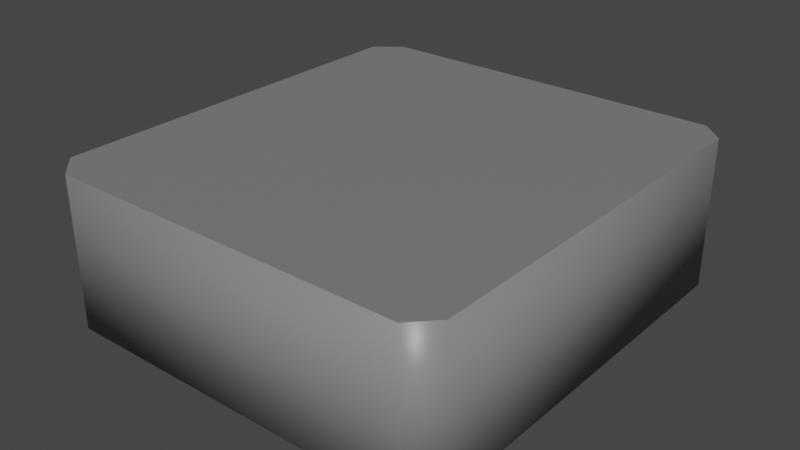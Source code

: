 # Source: basee.blend  (saved by Blender 2.80.75; exported with 4.5.12 LTS)
import bpy
from mathutils import Matrix  # noqa: F401  (used for matrix-valued properties, if any)

bpy.ops.wm.read_factory_settings(use_empty=True)
scene = bpy.context.scene
scene.name = 'Scene'

# ---- collections
col_collection = bpy.data.collections.new('Collection'); scene.collection.children.link(col_collection)

# ---- materials (node trees are filled in below, after node groups)
mat_material = bpy.data.materials.new('Material')
mat_material.alpha_threshold = 0.0
mat_material.use_transparent_shadow = False
mat_material.line_color = (0.0, 0.0, 0.0, 1.0)
mat_material_001 = bpy.data.materials.new('Material.001')
mat_material_001.use_transparent_shadow = False
mat_material_002 = bpy.data.materials.new('Material.002')
mat_material_002.use_transparent_shadow = False
mat_material_003 = bpy.data.materials.new('Material.003')
mat_material_003.use_transparent_shadow = False

# ---- material node trees
mat_material.use_nodes = True; mat_material.node_tree.nodes.clear()
_N = mat_material.node_tree.nodes; _L = mat_material.node_tree.links
n0 = _N.new('ShaderNodeOutputMaterial'); n0.name = 'Material Output'; n0.location = (300, 300)
n1 = _N.new('ShaderNodeBsdfPrincipled'); n1.name = 'Principled BSDF'; n1.location = (10, 300)
n1.distribution = 'GGX'
n1.subsurface_method = 'BURLEY'
n1.inputs[0].default_value = (0.2203, 0.2203, 0.2203, 1.0)
n1.inputs[2].default_value = 0.4
n1.inputs[3].default_value = 1.45
n1.inputs[27].default_value = (0.0, 0.0, 0.0, 1.0)
n1.inputs[28].default_value = 1.0
_L.new(n1.outputs[0], n0.inputs[0])
n0.is_active_output = True
mat_material_001.use_nodes = True; mat_material_001.node_tree.nodes.clear()
_N = mat_material_001.node_tree.nodes; _L = mat_material_001.node_tree.links
n0 = _N.new('ShaderNodeOutputMaterial'); n0.name = 'Material Output'; n0.location = (300, 300)
n1 = _N.new('ShaderNodeBsdfPrincipled'); n1.name = 'Principled BSDF'; n1.location = (10, 300)
n1.distribution = 'GGX'
n1.subsurface_method = 'BURLEY'
n1.inputs[0].default_value = (0.2668, 0.2668, 0.2668, 1.0)
n1.inputs[3].default_value = 1.45
n1.inputs[27].default_value = (0.0, 0.0, 0.0, 1.0)
n1.inputs[28].default_value = 1.0
_L.new(n1.outputs[0], n0.inputs[0])
n0.is_active_output = True
mat_material_002.use_nodes = True; mat_material_002.node_tree.nodes.clear()
_N = mat_material_002.node_tree.nodes; _L = mat_material_002.node_tree.links
n0 = _N.new('ShaderNodeOutputMaterial'); n0.name = 'Material Output'; n0.location = (300, 300)
n1 = _N.new('ShaderNodeBsdfPrincipled'); n1.name = 'Principled BSDF'; n1.location = (10, 300)
n1.distribution = 'GGX'
n1.subsurface_method = 'BURLEY'
n1.inputs[0].default_value = (0.03106, 0.03106, 0.03106, 1.0)
n1.inputs[3].default_value = 1.45
n1.inputs[27].default_value = (0.0, 0.0, 0.0, 1.0)
n1.inputs[28].default_value = 1.0
_L.new(n1.outputs[0], n0.inputs[0])
n0.is_active_output = True
mat_material_003.use_nodes = True; mat_material_003.node_tree.nodes.clear()
_N = mat_material_003.node_tree.nodes; _L = mat_material_003.node_tree.links
n0 = _N.new('ShaderNodeOutputMaterial'); n0.name = 'Material Output'; n0.location = (300, 300)
n1 = _N.new('ShaderNodeBsdfPrincipled'); n1.name = 'Principled BSDF'; n1.location = (10, 300)
n1.distribution = 'GGX'
n1.subsurface_method = 'BURLEY'
n1.inputs[0].default_value = (0.2079, 0.2079, 0.2079, 1.0)
n1.inputs[3].default_value = 1.45
n1.inputs[27].default_value = (0.0, 0.0, 0.0, 1.0)
n1.inputs[28].default_value = 1.0
_L.new(n1.outputs[0], n0.inputs[0])
n0.is_active_output = True

# ---- world
world_world = bpy.data.worlds.new('World'); scene.world = world_world
world_world.use_nodes = True; world_world.node_tree.nodes.clear()
_N = world_world.node_tree.nodes; _L = world_world.node_tree.links
n0 = _N.new('ShaderNodeOutputWorld'); n0.name = 'World Output'; n0.location = (300, 300)
n1 = _N.new('ShaderNodeBackground'); n1.name = 'Background'; n1.location = (10, 300)
n1.inputs[0].default_value = (0.05088, 0.05088, 0.05088, 1.0)
_L.new(n1.outputs[0], n0.inputs[0])
n0.is_active_output = True
world_world.color = (0.05088, 0.05088, 0.05088)
world_world.use_sun_shadow = False
world_world.sun_shadow_jitter_overblur = 0.0

# ---- meshes
me_cube = bpy.data.meshes.new('Cube')
me_cube.from_pydata([(3.821, 4.843, 0.7001), (3.821, 4.843, -0.7001), (4.121, -1.0, 1.0), (4.121, -1.0, -1.0), (-0.6548, -1.0, -1.0), (-0.355, 4.843, -0.7001), (-0.6548, -1.0, 1.0), (-0.355, 4.843, 0.7001), (-1.0, -0.6896, -1.0), (4.42, -0.6896, 1.0), (-1.0, -0.6896, 1.0), (4.42, -0.6896, -1.0), (-0.6548, -0.6896, -1.0), (-0.6548, -0.6896, 1.0), (4.121, -0.6896, 1.0), (4.121, -0.6896, -1.0), (-1.0, 4.567, 1.0), (4.42, 4.567, -1.0), (-1.0, 4.567, -1.0), (4.42, 4.567, 1.0), (-0.6548, 4.567, -1.0), (-0.6548, 4.567, 1.0), (4.121, 4.567, 1.0), (4.121, 4.567, -1.0), (4.121, 4.843, 1.0), (4.121, 4.843, -1.0), (-0.6548, 4.843, 1.0), (-0.6548, 4.843, -1.0), (3.821, 3.196, 0.7001), (3.821, 3.196, -0.7001), (-0.355, 3.196, 0.7001), (-0.355, 3.196, -0.7001)], [], [(13, 10, 6), (18, 16, 26, 27), (15, 11, 3), (11, 9, 2, 3), (8, 12, 4), (3, 2, 6, 4), (14, 13, 6, 2), (9, 14, 2), (0, 1, 29, 28), (12, 15, 3, 4), (20, 23, 15, 12), (19, 22, 14, 9), (22, 21, 13, 14), (18, 20, 12, 8), (17, 19, 9, 11), (23, 17, 11, 15), (4, 6, 10, 8), (21, 16, 10, 13), (26, 16, 21), (25, 17, 23), (25, 24, 19, 17), (27, 20, 18), (24, 26, 21, 22), (24, 22, 19), (27, 25, 23, 20), (8, 10, 16, 18), (1, 0, 24, 25), (7, 5, 27, 26), (5, 1, 25, 27), (0, 7, 26, 24), (31, 30, 28, 29), (7, 0, 28, 30), (5, 7, 30, 31), (1, 5, 31, 29)])
me_cube.polygons.foreach_set('use_smooth', [0, 1, 0, 1, 0, 1, 0, 0, 0, 0, 0, 0, 0, 0, 1, 0, 1, 0, 0, 0, 1, 0, 0, 0, 0, 1, 1, 1, 1, 1, 0, 0, 0, 0])
me_cube.polygons.foreach_set('material_index', [3, 0, 3, 0, 3, 0, 3, 3, 1, 3, 3, 3, 3, 3, 0, 3, 0, 3, 3, 3, 0, 3, 3, 3, 3, 0, 0, 0, 0, 0, 2, 1, 1, 1])
_uv = me_cube.uv_layers.new(name='UVMap')
_uv.uv.foreach_set('vector', [0.5, 0.125, 0.625, 0.125, 0.5, 0.25, 0.375, 0.6875, 0.625, 0.6875, 0.625, 0.75, 0.375, 0.75, 0.5625, 0.875, 0.625, 0.875, 0.5625, 1.0, 0.125, 0.625, 0.375, 0.625, 0.375, 0.75, 0.125, 0.75, 0.375, 0.875, 0.5, 0.875, 0.375, 1.0, 0.375, 0.3125, 0.625, 0.3125, 0.625, 0.375, 0.375, 0.375, 0.4375, 0.125, 0.5, 0.125, 0.5, 0.25, 0.4375, 0.25, 0.375, 0.125, 0.4375, 0.125, 0.375, 0.25, 0.8375, 0.6836, 0.6625, 0.6836, 0.6625, 0.6836, 0.8375, 0.6836, 0.5, 0.875, 0.5625, 0.875, 0.5625, 1.0, 0.5, 1.0, 0.5, 0.8125, 0.5625, 0.8125, 0.5625, 0.875, 0.5, 0.875, 0.375, 0.0625, 0.4375, 0.0625, 0.4375, 0.125, 0.375, 0.125, 0.4375, 0.0625, 0.5, 0.0625, 0.5, 0.125, 0.4375, 0.125, 0.375, 0.8125, 0.5, 0.8125, 0.5, 0.875, 0.375, 0.875, 0.125, 0.5625, 0.375, 0.5625, 0.375, 0.625, 0.125, 0.625, 0.5625, 0.8125, 0.625, 0.8125, 0.625, 0.875, 0.5625, 0.875, 0.375, 0.5, 0.625, 0.5, 0.625, 0.625, 0.375, 0.625, 0.5, 0.0625, 0.625, 0.0625, 0.625, 0.125, 0.5, 0.125, 0.625, 0.0, 0.625, 0.0625, 0.5, 0.0625, 0.625, 0.75, 0.625, 0.8125, 0.5625, 0.8125, 0.125, 0.5, 0.375, 0.5, 0.375, 0.5625, 0.125, 0.5625, 0.5, 0.75, 0.5, 0.8125, 0.375, 0.8125, 0.4375, 0.0, 0.5, 0.0, 0.5, 0.0625, 0.4375, 0.0625, 0.4375, 0.0, 0.4375, 0.0625, 0.375, 0.0625, 0.5, 0.75, 0.5625, 0.75, 0.5625, 0.8125, 0.5, 0.8125, 0.375, 0.625, 0.625, 0.625, 0.625, 0.6875, 0.375, 0.6875, 0.6625, 0.6836, 0.8375, 0.6836, 0.875, 0.6875, 0.625, 0.6875, 0.8375, 0.6289, 0.6625, 0.6289, 0.625, 0.625, 0.875, 0.625, 0.6625, 0.6289, 0.6625, 0.6836, 0.625, 0.6875, 0.625, 0.625, 0.8375, 0.6836, 0.8375, 0.6289, 0.875, 0.625, 0.875, 0.6875, 0.6625, 0.6289, 0.8375, 0.6289, 0.8375, 0.6836, 0.6625, 0.6836, 0.8375, 0.6289, 0.8375, 0.6836, 0.8375, 0.6836, 0.8375, 0.6289, 0.6625, 0.6289, 0.8375, 0.6289, 0.8375, 0.6289, 0.6625, 0.6289, 0.6625, 0.6836, 0.6625, 0.6289, 0.6625, 0.6289, 0.6625, 0.6836])
me_cube.materials.append(mat_material)
me_cube.materials.append(mat_material_001)
me_cube.materials.append(mat_material_002)
me_cube.materials.append(mat_material_003)
me_cube.use_remesh_preserve_volume = False
me_cube.use_remesh_preserve_attributes = False
me_cube.use_mirror_vertex_groups = False
me_cube.update()

# ---- objects
ob_cube = bpy.data.objects.new('Cube', me_cube)

# ---- transforms, parenting, visibility, modifiers, constraints
ob_cube.location = (0.0, 0.0, 0.0)
ob_cube.lock_rotations_4d = False
ob_cube.empty_display_type = 'ARROWS'
ob_cube.lineart.crease_threshold = 0.0

# ---- collection membership
col_collection.objects.link(ob_cube)

# ---- scene / render settings (as saved in the file)
scene.frame_start = 1; scene.frame_end = 250; scene.frame_set(1)
scene.render.engine = 'BLENDER_EEVEE_NEXT'
scene.cycles.use_denoising = False
scene.cycles.samples = 128
scene.cycles.sampling_pattern = 'TABULATED_SOBOL'
scene.cycles.use_adaptive_sampling = False
scene.cycles.use_light_tree = False
scene.view_settings.view_transform = 'Filmic'
bpy.context.view_layer.update()

# ---- added for rendering (the .blend has no active camera and no usable light): camera, sun
cam_auto = bpy.data.cameras.new('AutoCamera')
cam_auto.lens = 50.0
cam_auto.sensor_width = 36.0
cam_auto.clip_end = 1000.0
ob_auto_camera = bpy.data.objects.new('AutoCamera', cam_auto)
scene.collection.objects.link(ob_auto_camera)
ob_auto_camera.location = (9.31204, -7.20121, 6.08173)
ob_auto_camera.rotation_euler = (1.09748, -7.21219e-08, 0.694738)
scene.camera = ob_auto_camera
light_auto_sun = bpy.data.lights.new('AutoSun', 'SUN')
light_auto_sun.energy = 3.0
light_auto_sun.angle = 0.0523599
ob_auto_sun = bpy.data.objects.new('AutoSun', light_auto_sun)
scene.collection.objects.link(ob_auto_sun)
ob_auto_sun.rotation_euler = (0.872665, 0.174533, 0.523599)
bpy.context.view_layer.update()
